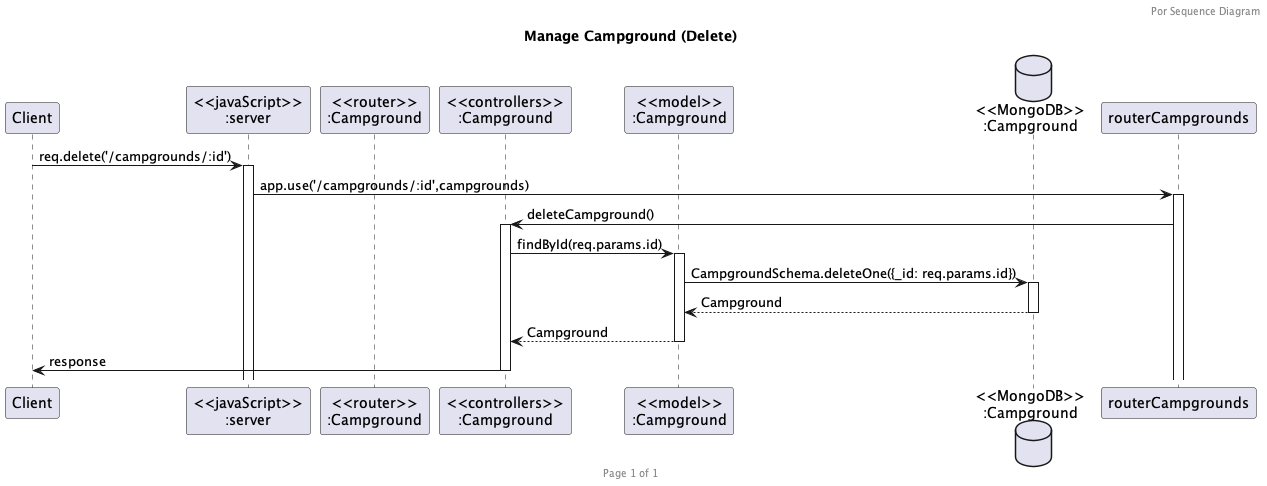

The diagram above was rendered by PlantUML. Its source (embedded in the PNG):
@startuml Manage Campground(Delete)

header Por Sequence Diagram
footer Page %page% of %lastpage%
title "Manage Campground (Delete)"

participant "Client" as client
participant "<<javaScript>>\n:server" as server
participant "<<router>>\n:Campground" as routerCampground
participant "<<controllers>>\n:Campground" as controllersCampgrounds
participant "<<model>>\n:Campground" as modelCampground
database "<<MongoDB>>\n:Campground" as CampgroundsDatabase

client->server ++:req.delete('/campgrounds/:id')
server->routerCampgrounds ++:app.use('/campgrounds/:id',campgrounds)
routerCampgrounds -> controllersCampgrounds ++:deleteCampground()
controllersCampgrounds->modelCampground ++:findById(req.params.id)
modelCampground ->CampgroundsDatabase ++: CampgroundSchema.deleteOne({_id: req.params.id}) 
CampgroundsDatabase --> modelCampground --: Campground
controllersCampgrounds <-- modelCampground --:Campground
controllersCampgrounds->client --:response

@enduml